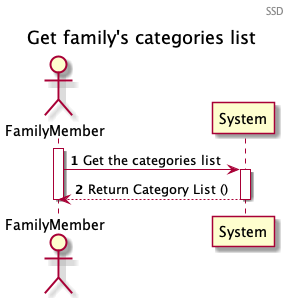

The diagram above was rendered by PlantUML. Its source (embedded in the PNG):
@startuml

header SSD
title Get family's categories list
autonumber
actor "FamilyMember" as Actor
participant "System" as System
activate Actor
Actor -> System : Get the categories list
activate System
System --> Actor : Return Category List ()  
deactivate System
deactivate Actor

@enduml